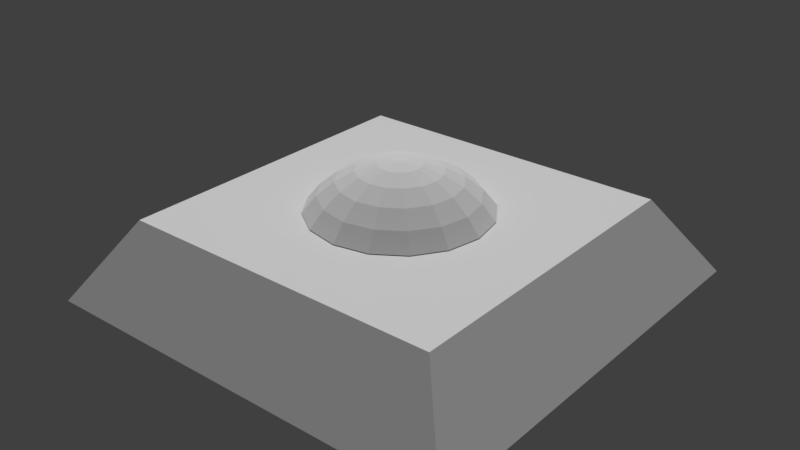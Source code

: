 # Source: beaconmodels.blend  (saved by Blender 2.77.0; exported with 4.5.12 LTS)
import bpy
from mathutils import Matrix  # noqa: F401  (used for matrix-valued properties, if any)

bpy.ops.wm.read_factory_settings(use_empty=True)
scene = bpy.context.scene
scene.name = 'Scene'

# ---- collections
col_collection_1 = bpy.data.collections.new('Collection 1'); scene.collection.children.link(col_collection_1)

# ---- world
world_world = bpy.data.worlds.new('World'); scene.world = world_world
world_world.color = (0.05088, 0.05088, 0.05088)
world_world.use_sun_shadow = False
world_world.sun_shadow_jitter_overblur = 0.0
world_world.cycles.sampling_method = 'MANUAL'

# ---- lights
light_sun = bpy.data.lights.new('Sun', 'SUN')
light_sun.transmission_factor = 0.0
light_sun.angle = 0.1993
light_sun.energy = 2.0
light_sun.shadow_buffer_clip_start = 0.5
light_sun.shadow_soft_size = 0.1
light_sun.shadow_cascade_max_distance = 1000.0

# ---- meshes
me_sphere_001 = bpy.data.meshes.new('Sphere.001')
me_sphere_001.from_pydata([(-0.1952, 0.0003274, 0.4437), (-0.3828, 0.0003274, 0.3868), (-0.5557, 0.0003274, 0.2944), (-0.7072, 0.0003274, 0.17), (-0.8316, 0.0003274, 0.01849), (-0.1803, 0.07499, 0.4437), (-0.3536, 0.1468, 0.3868), (-0.5134, 0.2129, 0.2944), (-0.6534, 0.2709, 0.17), (-0.7683, 0.3185, 0.01849), (-0.138, 0.1383, 0.4437), (-0.2707, 0.2709, 0.3868), (-0.3929, 0.3932, 0.2944), (-0.5001, 0.5003, 0.17), (-0.588, 0.5883, 0.01849), (-0.07475, 0.1806, 0.4437), (-0.1465, 0.3539, 0.3868), (-0.2127, 0.5136, 0.2944), (-0.2707, 0.6536, 0.17), (-0.3183, 0.7685, 0.01849), (-8.85e-05, 0.1954, 0.4437), (-8.846e-05, 0.383, 0.3868), (-8.846e-05, 0.5559, 0.2944), (-8.845e-05, 0.7074, 0.17), (-8.843e-05, 0.8318, 0.01849), (0.07457, 0.1806, 0.4437), (0.1464, 0.3539, 0.3868), (0.2125, 0.5136, 0.2944), (0.2705, 0.6536, 0.17), (0.3181, 0.7685, 0.01849), (0.1379, 0.1383, 0.4437), (0.2705, 0.2709, 0.3868), (0.3928, 0.3932, 0.2944), (0.4999, 0.5003, 0.17), (0.5878, 0.5883, 0.01849), (0.1802, 0.07499, 0.4437), (0.3535, 0.1468, 0.3868), (0.5132, 0.2129, 0.2944), (0.6532, 0.2709, 0.17), (0.7681, 0.3185, 0.01849), (0.195, 0.0003273, 0.4437), (0.3826, 0.0003273, 0.3868), (0.5555, 0.0003272, 0.2944), (0.707, 0.0003273, 0.17), (0.8314, 0.0003272, 0.01849), (0.1802, -0.07433, 0.4437), (0.3535, -0.1461, 0.3868), (0.5132, -0.2123, 0.2944), (0.6532, -0.2703, 0.17), (0.7681, -0.3179, 0.01849), (0.1379, -0.1376, 0.4437), (0.2705, -0.2703, 0.3868), (0.3928, -0.3925, 0.2944), (0.4999, -0.4997, 0.17), (0.5878, -0.5876, 0.01849), (0.6934, -0.6932, -0.342), (0.07457, -0.1799, 0.4437), (0.1464, -0.3532, 0.3868), (0.2125, -0.513, 0.2944), (0.2705, -0.653, 0.17), (0.3181, -0.7679, 0.01849), (-8.86e-05, -0.1948, 0.4437), (-8.867e-05, -0.3824, 0.3868), (-8.878e-05, -0.5552, 0.2944), (-8.876e-05, -0.7068, 0.17), (-8.894e-05, -0.8311, 0.01849), (-0.07475, -0.1799, 0.4437), (-0.1465, -0.3532, 0.3868), (-0.2127, -0.513, 0.2944), (-0.2707, -0.653, 0.17), (-0.3183, -0.7679, 0.01849), (-8.875e-05, 0.0003272, 0.4629), (-0.138, -0.1376, 0.4437), (-0.2707, -0.2703, 0.3868), (-0.3929, -0.3925, 0.2944), (-0.5001, -0.4997, 0.17), (-0.588, -0.5876, 0.01849), (-0.1803, -0.07433, 0.4437), (-0.3536, -0.1461, 0.3868), (-0.5134, -0.2123, 0.2944), (-0.6534, -0.2703, 0.17), (-0.7683, -0.3179, 0.01849)], [], [(1, 0, 5, 6), (2, 1, 6, 7), (3, 2, 7, 8), (4, 3, 8, 9), (0, 71, 5), (5, 71, 10), (6, 5, 10, 11), (7, 6, 11, 12), (8, 7, 12, 13), (9, 8, 13, 14), (14, 13, 18, 19), (10, 71, 15), (11, 10, 15, 16), (12, 11, 16, 17), (13, 12, 17, 18), (16, 15, 20, 21), (17, 16, 21, 22), (18, 17, 22, 23), (19, 18, 23, 24), (15, 71, 20), (20, 71, 25), (21, 20, 25, 26), (22, 21, 26, 27), (23, 22, 27, 28), (24, 23, 28, 29), (26, 25, 30, 31), (27, 26, 31, 32), (28, 27, 32, 33), (29, 28, 33, 34), (25, 71, 30), (30, 71, 35), (31, 30, 35, 36), (32, 31, 36, 37), (33, 32, 37, 38), (34, 33, 38, 39), (37, 36, 41, 42), (38, 37, 42, 43), (39, 38, 43, 44), (35, 71, 40), (36, 35, 40, 41), (40, 71, 45), (41, 40, 45, 46), (42, 41, 46, 47), (43, 42, 47, 48), (44, 43, 48, 49), (47, 46, 51, 52), (48, 47, 52, 53), (49, 48, 53, 54), (45, 71, 50), (46, 45, 50, 51), (50, 71, 56), (51, 50, 56, 57), (52, 51, 57, 58), (53, 52, 58, 59), (54, 53, 59, 60), (59, 58, 63, 64), (60, 59, 64, 65), (56, 71, 61), (57, 56, 61, 62), (58, 57, 62, 63), (61, 71, 66), (62, 61, 66, 67), (63, 62, 67, 68), (64, 63, 68, 69), (65, 64, 69, 70), (70, 69, 75, 76), (66, 71, 72), (67, 66, 72, 73), (68, 67, 73, 74), (69, 68, 74, 75), (72, 71, 77), (73, 72, 77, 78), (74, 73, 78, 79), (75, 74, 79, 80), (76, 75, 80, 81), (81, 80, 3, 4), (77, 71, 0), (78, 77, 0, 1), (79, 78, 1, 2), (80, 79, 2, 3)])
me_sphere_001.use_remesh_preserve_volume = False
me_sphere_001.use_remesh_preserve_attributes = False
me_sphere_001.use_mirror_vertex_groups = False
me_sphere_001.update()
me_cube_002 = bpy.data.meshes.new('Cube.002')
me_cube_002.from_pydata([(-1.0, -1.008, 0.01633), (-0.7617, -0.7699, 0.3847), (-1.0, 0.9917, 0.01633), (-0.7617, 0.7533, 0.3847), (1.0, -1.008, 0.01633), (0.7616, -0.7699, 0.3847), (1.0, 0.9917, 0.01633), (0.7616, 0.7533, 0.3847)], [], [(1, 3, 2, 0), (3, 7, 6, 2), (7, 5, 4, 6), (5, 1, 0, 4), (0, 2, 6, 4), (5, 7, 3, 1)])
me_cube_002.use_remesh_preserve_volume = False
me_cube_002.use_remesh_preserve_attributes = False
me_cube_002.use_mirror_vertex_groups = False
me_cube_002.update()

# ---- objects
ob_sun = bpy.data.objects.new('Sun', light_sun)
ob_sphere = bpy.data.objects.new('Sphere', me_sphere_001)
ob_cube = bpy.data.objects.new('Cube', me_cube_002)

# ---- transforms, parenting, visibility, modifiers, constraints
ob_sun.location = (-0.7063, 3.516, 3.784)
ob_sun.rotation_euler = (-0.2594, -0.3106, -0.21)
ob_sun.lineart.crease_threshold = 0.0
ob_sphere.location = (4.399e-05, -0.0001621, 0.3718)
ob_sphere.scale = (0.4951, 0.4951, 0.4951)
ob_sphere.lineart.crease_threshold = 0.0
ob_cube.location = (4.399e-05, 0.008286, -0.006903)
ob_cube.lineart.crease_threshold = 0.0

# ---- collection membership
col_collection_1.objects.link(ob_sun)
col_collection_1.objects.link(ob_sphere)
col_collection_1.objects.link(ob_cube)

# ---- scene / render settings (as saved in the file)
scene.frame_start = 1; scene.frame_end = 250; scene.frame_set(1)
scene.render.engine = 'CYCLES'
scene.render.resolution_percentage = 50
scene.render.dither_intensity = 0.0
scene.cycles.use_denoising = False
scene.cycles.samples = 128
scene.cycles.sampling_pattern = 'TABULATED_SOBOL'
scene.cycles.light_sampling_threshold = 0.0
scene.cycles.use_adaptive_sampling = False
scene.cycles.use_light_tree = False
scene.cycles.blur_glossy = 0.0
scene.cycles.sample_clamp_indirect = 0.0
scene.view_settings.view_transform = 'Standard'
bpy.context.view_layer.update()

# ---- added for rendering (the .blend has no active camera): camera
cam_auto = bpy.data.cameras.new('AutoCamera')
cam_auto.lens = 50.0
cam_auto.sensor_width = 36.0
cam_auto.clip_end = 1000.0
ob_auto_camera = bpy.data.objects.new('AutoCamera', cam_auto)
scene.collection.objects.link(ob_auto_camera)
ob_auto_camera.location = (2.67355, -3.20826, 2.44403)
ob_auto_camera.rotation_euler = (1.09748, -7.21219e-08, 0.694738)
scene.camera = ob_auto_camera
bpy.context.view_layer.update()
